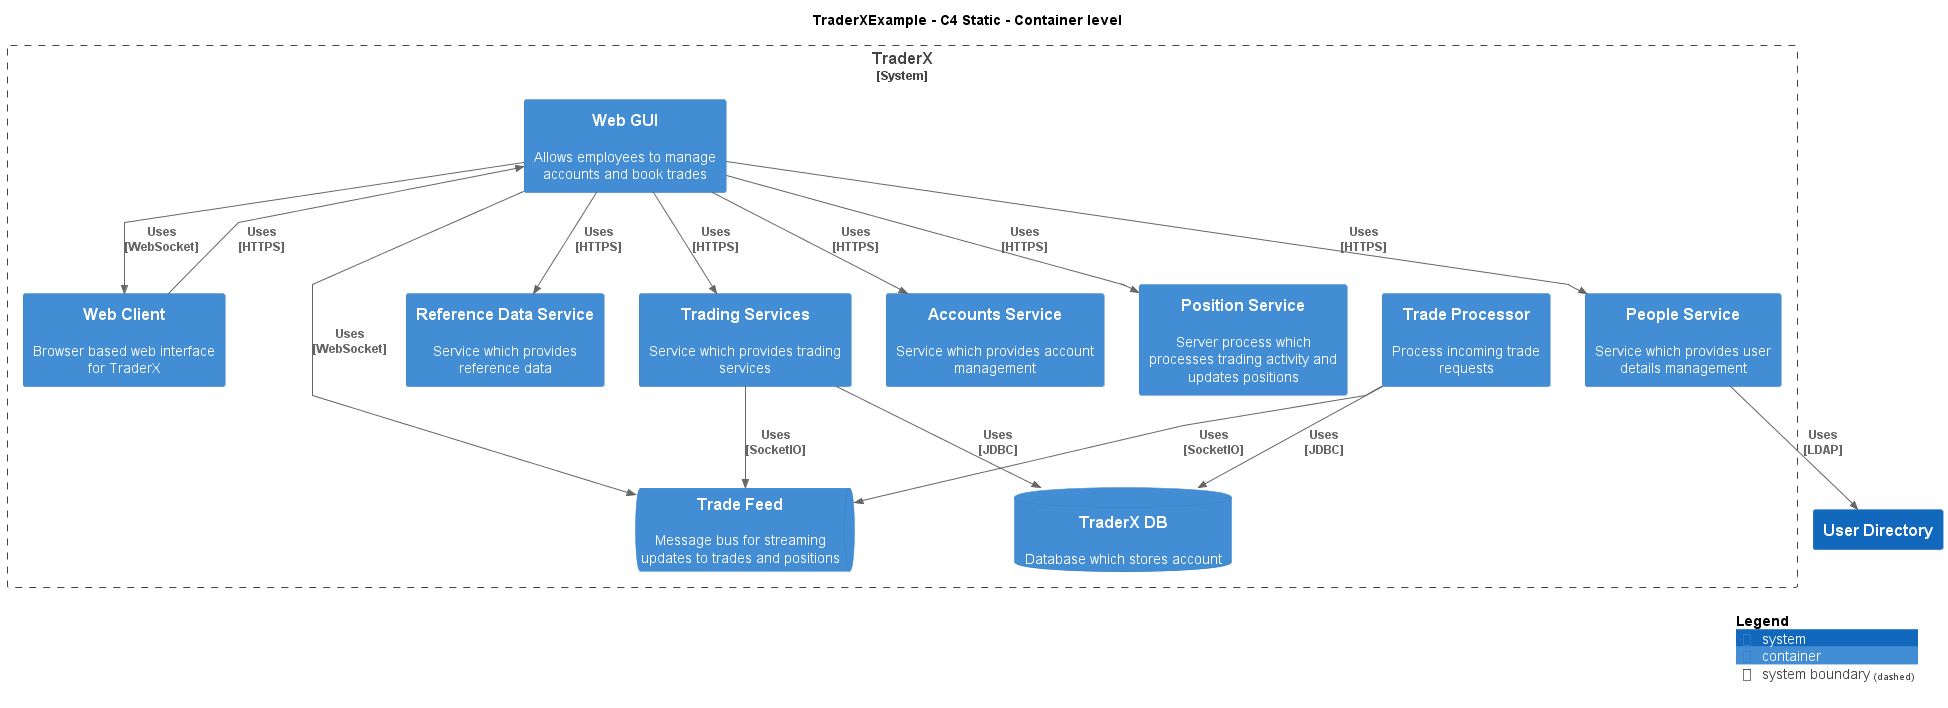

The diagram above was rendered by PlantUML. Its source (embedded in the PNG):
@startuml
!include ..\.c4s\C4_Container.puml

AddElementTag("c4interflow:lifecycle:new", $bgColor=green, $fontColor=#ffffff, $borderColor=green, $shadowing="False")
AddElementTag("c4interflow:lifecycle:changed", $bgColor=orange, $fontColor=#ffffff, $borderColor=orange, $shadowing="False")
AddElementTag("c4interflow:lifecycle:removed", $bgColor=red, $fontColor=#ffffff, $borderColor=red, $shadowing="False")

AddRelTag("c4interflow:lifecycle:new", $textColor=green, $lineColor=green)
AddRelTag("c4interflow:lifecycle:changed", $textColor=orange, $lineColor=orange)
AddRelTag("c4interflow:lifecycle:removed", $textColor=red, $lineColor=red)

SHOW_PERSON_PORTRAIT()
LAYOUT_TOP_DOWN()

skinparam linetype polyline

title TraderXExample - C4 Static - Container level


System_Boundary(TraderXExample.SoftwareSystems.TraderX, "TraderX") {
    ContainerDb(TraderXExample.SoftwareSystems.TraderX.Containers.TraderXDB, "TraderX DB", "", "Database which stores account")
    ContainerQueue(TraderXExample.SoftwareSystems.TraderX.Containers.TradeFeed, "Trade Feed", "", "Message bus for streaming updates to trades and positions")
    Container(TraderXExample.SoftwareSystems.TraderX.Containers.TradeProcessor, "Trade Processor", "", "Process incoming trade requests")
    Container(TraderXExample.SoftwareSystems.TraderX.Containers.WebClient, "Web Client", "", "Browser based web interface for TraderX")
    Container(TraderXExample.SoftwareSystems.TraderX.Containers.WebGUI, "Web GUI", "", "Allows employees to manage accounts and book trades")
    Container(TraderXExample.SoftwareSystems.TraderX.Containers.ReferenceDataService, "Reference Data Service", "", "Service which provides reference data")
    Container(TraderXExample.SoftwareSystems.TraderX.Containers.TradingServices, "Trading Services", "", "Service which provides trading services")
    Container(TraderXExample.SoftwareSystems.TraderX.Containers.AccountsService, "Accounts Service", "", "Service which provides account management")
    Container(TraderXExample.SoftwareSystems.TraderX.Containers.PositionService, "Position Service", "", "Server process which processes trading activity and updates positions")
    Container(TraderXExample.SoftwareSystems.TraderX.Containers.PeopleService, "People Service", "", "Service which provides user details management")
}
System(TraderXExample.SoftwareSystems.UserDirectory, "User Directory", "")

Rel(TraderXExample.SoftwareSystems.TraderX.Containers.TradeProcessor, TraderXExample.SoftwareSystems.TraderX.Containers.TradeFeed, "Uses\n[SocketIO]", $tags='protocol:socketio')
Rel(TraderXExample.SoftwareSystems.TraderX.Containers.TradeProcessor, TraderXExample.SoftwareSystems.TraderX.Containers.TraderXDB, "Uses\n[JDBC]", $tags='protocol:jdbc')
Rel(TraderXExample.SoftwareSystems.TraderX.Containers.WebClient, TraderXExample.SoftwareSystems.TraderX.Containers.WebGUI, "Uses\n[HTTPS]", $tags='protocol:https')
Rel(TraderXExample.SoftwareSystems.TraderX.Containers.WebGUI, TraderXExample.SoftwareSystems.TraderX.Containers.ReferenceDataService, "Uses\n[HTTPS]", $tags='protocol:https')
Rel(TraderXExample.SoftwareSystems.TraderX.Containers.WebGUI, TraderXExample.SoftwareSystems.TraderX.Containers.TradingServices, "Uses\n[HTTPS]", $tags='protocol:https')
Rel(TraderXExample.SoftwareSystems.TraderX.Containers.TradingServices, TraderXExample.SoftwareSystems.TraderX.Containers.TraderXDB, "Uses\n[JDBC]", $tags='protocol:jdbc')
Rel(TraderXExample.SoftwareSystems.TraderX.Containers.TradingServices, TraderXExample.SoftwareSystems.TraderX.Containers.TradeFeed, "Uses\n[SocketIO]", $tags='protocol:socketio')
Rel(TraderXExample.SoftwareSystems.TraderX.Containers.WebGUI, TraderXExample.SoftwareSystems.TraderX.Containers.AccountsService, "Uses\n[HTTPS]", $tags='protocol:https')
Rel(TraderXExample.SoftwareSystems.TraderX.Containers.WebGUI, TraderXExample.SoftwareSystems.TraderX.Containers.PositionService, "Uses\n[HTTPS]", $tags='protocol:https')
Rel(TraderXExample.SoftwareSystems.TraderX.Containers.WebGUI, TraderXExample.SoftwareSystems.TraderX.Containers.PeopleService, "Uses\n[HTTPS]", $tags='protocol:https')
Rel(TraderXExample.SoftwareSystems.TraderX.Containers.PeopleService, TraderXExample.SoftwareSystems.UserDirectory, "Uses\n[LDAP]", $tags='protocol:ldap')
Rel(TraderXExample.SoftwareSystems.TraderX.Containers.WebGUI, TraderXExample.SoftwareSystems.TraderX.Containers.TradeFeed, "Uses\n[WebSocket]", $tags='protocol:websocket')
Rel(TraderXExample.SoftwareSystems.TraderX.Containers.WebGUI, TraderXExample.SoftwareSystems.TraderX.Containers.WebClient, "Uses\n[WebSocket]", $tags='protocol:websocket')


SHOW_LEGEND()
@enduml